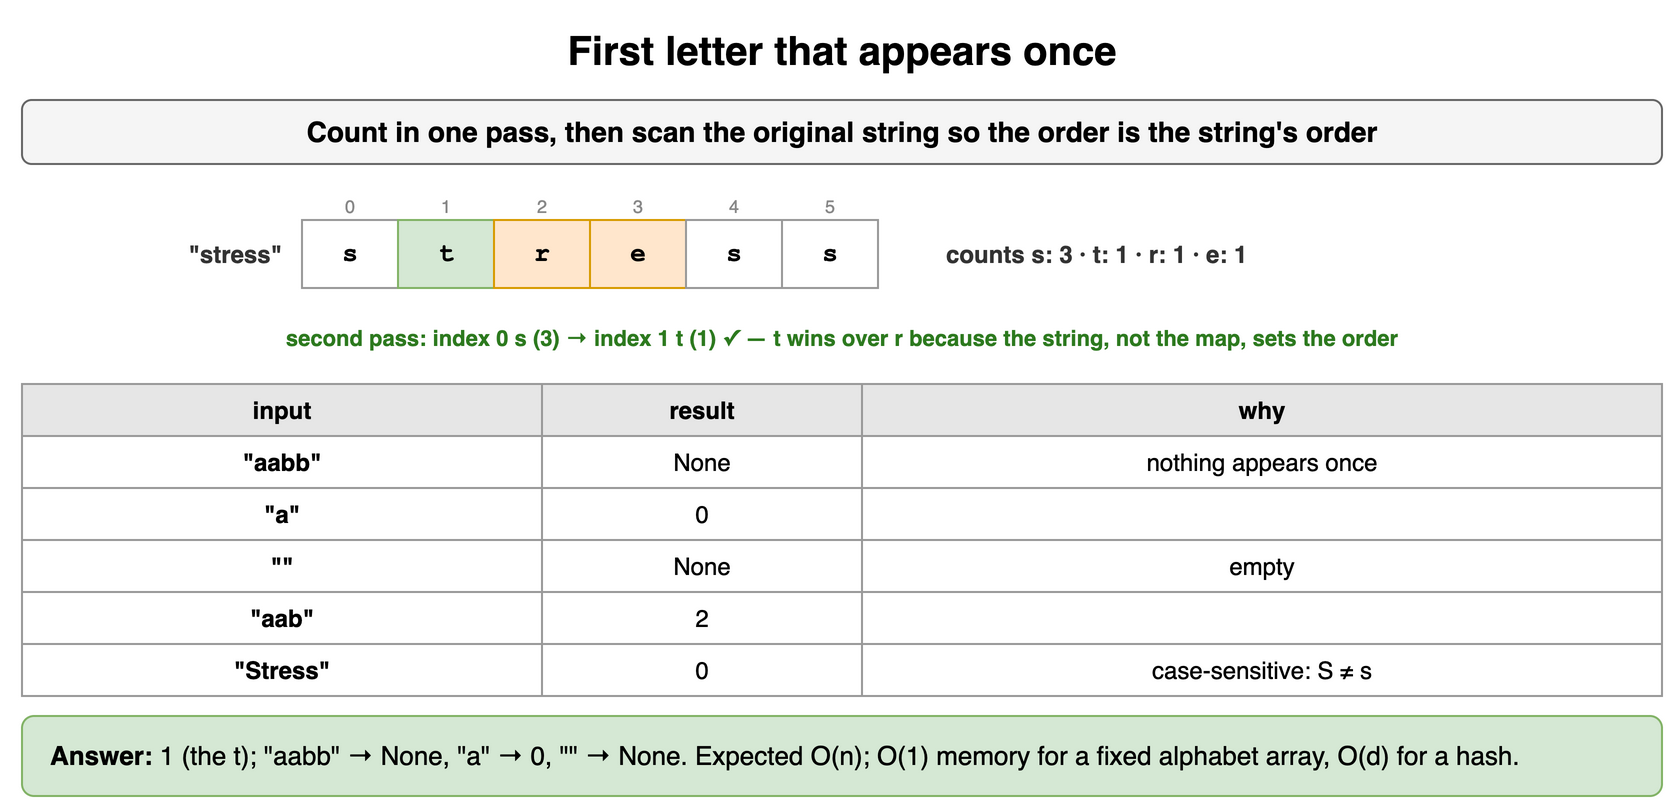

The diagram above was exported from draw.io. Its source (the exported page's mxGraphModel, read from the mxfile embedded in the PNG):
<mxGraphModel dx="900" dy="412" grid="1" gridSize="10" guides="1" tooltips="1" connect="1" arrows="1" fold="1" page="1" pageScale="1" pageWidth="900" pageHeight="412" math="0" shadow="0">
  <root>
    <mxCell id="0" />
    <mxCell id="1" parent="0" />
    <mxCell id="n71" value="First letter that appears once" style="text;html=1;align=center;verticalAlign=middle;whiteSpace=wrap;fontSize=20;fontStyle=1;" vertex="1" parent="1">
      <mxGeometry x="40" y="10" width="820" height="30" as="geometry" />
    </mxCell>
    <mxCell id="n72" value="Count in one pass, then scan the original string so the order is the string's order" style="rounded=1;whiteSpace=wrap;html=1;fillColor=#f5f5f5;strokeColor=#666666;fontStyle=1;fontSize=14;" vertex="1" parent="1">
      <mxGeometry x="40" y="50" width="820" height="32" as="geometry" />
    </mxCell>
    <mxCell id="n73" value="s" style="rounded=0;whiteSpace=wrap;html=1;fontFamily=Courier New;fontStyle=1;fontSize=13;fillColor=#ffffff;strokeColor=#999999;fontSize=13;" vertex="1" parent="1">
      <mxGeometry x="180" y="110" width="48" height="34" as="geometry" />
    </mxCell>
    <mxCell id="n74" value="0" style="text;html=1;whiteSpace=wrap;fontSize=11;align=center;verticalAlign=middle;fontSize=9;fontColor=#888888;" vertex="1" parent="1">
      <mxGeometry x="180" y="96" width="48" height="13" as="geometry" />
    </mxCell>
    <mxCell id="n75" value="t" style="rounded=0;whiteSpace=wrap;html=1;fontFamily=Courier New;fontStyle=1;fontSize=13;fillColor=#d5e8d4;strokeColor=#82b366;fontSize=13;" vertex="1" parent="1">
      <mxGeometry x="228" y="110" width="48" height="34" as="geometry" />
    </mxCell>
    <mxCell id="n76" value="1" style="text;html=1;whiteSpace=wrap;fontSize=11;align=center;verticalAlign=middle;fontSize=9;fontColor=#888888;" vertex="1" parent="1">
      <mxGeometry x="228" y="96" width="48" height="13" as="geometry" />
    </mxCell>
    <mxCell id="n77" value="r" style="rounded=0;whiteSpace=wrap;html=1;fontFamily=Courier New;fontStyle=1;fontSize=13;fillColor=#ffe6cc;strokeColor=#d79b00;fontSize=13;" vertex="1" parent="1">
      <mxGeometry x="276" y="110" width="48" height="34" as="geometry" />
    </mxCell>
    <mxCell id="n78" value="2" style="text;html=1;whiteSpace=wrap;fontSize=11;align=center;verticalAlign=middle;fontSize=9;fontColor=#888888;" vertex="1" parent="1">
      <mxGeometry x="276" y="96" width="48" height="13" as="geometry" />
    </mxCell>
    <mxCell id="n79" value="e" style="rounded=0;whiteSpace=wrap;html=1;fontFamily=Courier New;fontStyle=1;fontSize=13;fillColor=#ffe6cc;strokeColor=#d79b00;fontSize=13;" vertex="1" parent="1">
      <mxGeometry x="324" y="110" width="48" height="34" as="geometry" />
    </mxCell>
    <mxCell id="n710" value="3" style="text;html=1;whiteSpace=wrap;fontSize=11;align=center;verticalAlign=middle;fontSize=9;fontColor=#888888;" vertex="1" parent="1">
      <mxGeometry x="324" y="96" width="48" height="13" as="geometry" />
    </mxCell>
    <mxCell id="n711" value="s" style="rounded=0;whiteSpace=wrap;html=1;fontFamily=Courier New;fontStyle=1;fontSize=13;fillColor=#ffffff;strokeColor=#999999;fontSize=13;" vertex="1" parent="1">
      <mxGeometry x="372" y="110" width="48" height="34" as="geometry" />
    </mxCell>
    <mxCell id="n712" value="4" style="text;html=1;whiteSpace=wrap;fontSize=11;align=center;verticalAlign=middle;fontSize=9;fontColor=#888888;" vertex="1" parent="1">
      <mxGeometry x="372" y="96" width="48" height="13" as="geometry" />
    </mxCell>
    <mxCell id="n713" value="s" style="rounded=0;whiteSpace=wrap;html=1;fontFamily=Courier New;fontStyle=1;fontSize=13;fillColor=#ffffff;strokeColor=#999999;fontSize=13;" vertex="1" parent="1">
      <mxGeometry x="420" y="110" width="48" height="34" as="geometry" />
    </mxCell>
    <mxCell id="n714" value="5" style="text;html=1;whiteSpace=wrap;fontSize=11;align=center;verticalAlign=middle;fontSize=9;fontColor=#888888;" vertex="1" parent="1">
      <mxGeometry x="420" y="96" width="48" height="13" as="geometry" />
    </mxCell>
    <mxCell id="n715" value="&quot;stress&quot;" style="text;html=1;whiteSpace=wrap;fontSize=11;align=right;verticalAlign=middle;fontSize=12;fontColor=#333333;fontStyle=1;" vertex="1" parent="1">
      <mxGeometry x="62" y="110" width="110" height="34" as="geometry" />
    </mxCell>
    <mxCell id="n716" value="counts s: 3 · t: 1 · r: 1 · e: 1" style="text;html=1;whiteSpace=wrap;fontSize=11;align=left;verticalAlign=middle;fontSize=12;fontColor=#333333;fontStyle=1;" vertex="1" parent="1">
      <mxGeometry x="500" y="110" width="360" height="34" as="geometry" />
    </mxCell>
    <mxCell id="n717" value="second pass: index 0 s (3) → index 1 t (1) ✓ — t wins over r because the string, not the map, sets the order" style="text;html=1;whiteSpace=wrap;fontSize=11;align=center;verticalAlign=middle;fontSize=11;fontColor=#2d7a1f;fontStyle=1;" vertex="1" parent="1">
      <mxGeometry x="40" y="160" width="820" height="18" as="geometry" />
    </mxCell>
    <mxCell id="n718" value="input" style="whiteSpace=wrap;html=1;fillColor=#e6e6e6;strokeColor=#999999;fontStyle=1;fontSize=12;" vertex="1" parent="1">
      <mxGeometry x="40" y="192" width="260" height="26" as="geometry" />
    </mxCell>
    <mxCell id="n719" value="result" style="whiteSpace=wrap;html=1;fillColor=#e6e6e6;strokeColor=#999999;fontStyle=1;fontSize=12;" vertex="1" parent="1">
      <mxGeometry x="300" y="192" width="160" height="26" as="geometry" />
    </mxCell>
    <mxCell id="n720" value="why" style="whiteSpace=wrap;html=1;fillColor=#e6e6e6;strokeColor=#999999;fontStyle=1;fontSize=12;" vertex="1" parent="1">
      <mxGeometry x="460" y="192" width="400" height="26" as="geometry" />
    </mxCell>
    <mxCell id="n721" value="&quot;aabb&quot;" style="whiteSpace=wrap;html=1;strokeColor=#999999;fontSize=12;fillColor=#ffffff;fontStyle=1;" vertex="1" parent="1">
      <mxGeometry x="40" y="218" width="260" height="26" as="geometry" />
    </mxCell>
    <mxCell id="n722" value="None" style="whiteSpace=wrap;html=1;strokeColor=#999999;fontSize=12;fillColor=#ffffff;" vertex="1" parent="1">
      <mxGeometry x="300" y="218" width="160" height="26" as="geometry" />
    </mxCell>
    <mxCell id="n723" value="nothing appears once" style="whiteSpace=wrap;html=1;strokeColor=#999999;fontSize=12;fillColor=#ffffff;" vertex="1" parent="1">
      <mxGeometry x="460" y="218" width="400" height="26" as="geometry" />
    </mxCell>
    <mxCell id="n724" value="&quot;a&quot;" style="whiteSpace=wrap;html=1;strokeColor=#999999;fontSize=12;fillColor=#ffffff;fontStyle=1;" vertex="1" parent="1">
      <mxGeometry x="40" y="244" width="260" height="26" as="geometry" />
    </mxCell>
    <mxCell id="n725" value="0" style="whiteSpace=wrap;html=1;strokeColor=#999999;fontSize=12;fillColor=#ffffff;" vertex="1" parent="1">
      <mxGeometry x="300" y="244" width="160" height="26" as="geometry" />
    </mxCell>
    <mxCell id="n726" value="" style="whiteSpace=wrap;html=1;strokeColor=#999999;fontSize=12;fillColor=#ffffff;" vertex="1" parent="1">
      <mxGeometry x="460" y="244" width="400" height="26" as="geometry" />
    </mxCell>
    <mxCell id="n727" value="&quot;&quot;" style="whiteSpace=wrap;html=1;strokeColor=#999999;fontSize=12;fillColor=#ffffff;fontStyle=1;" vertex="1" parent="1">
      <mxGeometry x="40" y="270" width="260" height="26" as="geometry" />
    </mxCell>
    <mxCell id="n728" value="None" style="whiteSpace=wrap;html=1;strokeColor=#999999;fontSize=12;fillColor=#ffffff;" vertex="1" parent="1">
      <mxGeometry x="300" y="270" width="160" height="26" as="geometry" />
    </mxCell>
    <mxCell id="n729" value="empty" style="whiteSpace=wrap;html=1;strokeColor=#999999;fontSize=12;fillColor=#ffffff;" vertex="1" parent="1">
      <mxGeometry x="460" y="270" width="400" height="26" as="geometry" />
    </mxCell>
    <mxCell id="n730" value="&quot;aab&quot;" style="whiteSpace=wrap;html=1;strokeColor=#999999;fontSize=12;fillColor=#ffffff;fontStyle=1;" vertex="1" parent="1">
      <mxGeometry x="40" y="296" width="260" height="26" as="geometry" />
    </mxCell>
    <mxCell id="n731" value="2" style="whiteSpace=wrap;html=1;strokeColor=#999999;fontSize=12;fillColor=#ffffff;" vertex="1" parent="1">
      <mxGeometry x="300" y="296" width="160" height="26" as="geometry" />
    </mxCell>
    <mxCell id="n732" value="" style="whiteSpace=wrap;html=1;strokeColor=#999999;fontSize=12;fillColor=#ffffff;" vertex="1" parent="1">
      <mxGeometry x="460" y="296" width="400" height="26" as="geometry" />
    </mxCell>
    <mxCell id="n733" value="&quot;Stress&quot;" style="whiteSpace=wrap;html=1;strokeColor=#999999;fontSize=12;fillColor=#ffffff;fontStyle=1;" vertex="1" parent="1">
      <mxGeometry x="40" y="322" width="260" height="26" as="geometry" />
    </mxCell>
    <mxCell id="n734" value="0" style="whiteSpace=wrap;html=1;strokeColor=#999999;fontSize=12;fillColor=#ffffff;" vertex="1" parent="1">
      <mxGeometry x="300" y="322" width="160" height="26" as="geometry" />
    </mxCell>
    <mxCell id="n735" value="case-sensitive: S ≠ s" style="whiteSpace=wrap;html=1;strokeColor=#999999;fontSize=12;fillColor=#ffffff;" vertex="1" parent="1">
      <mxGeometry x="460" y="322" width="400" height="26" as="geometry" />
    </mxCell>
    <mxCell id="n736" value="&lt;b&gt;Answer:&lt;/b&gt; 1 (the t); &quot;aabb&quot; → None, &quot;a&quot; → 0, &quot;&quot; → None. Expected O(n); O(1) memory for a fixed alphabet array, O(d) for a hash." style="rounded=1;whiteSpace=wrap;html=1;fillColor=#d5e8d4;strokeColor=#82b366;fontSize=13;align=left;spacingLeft=12;" vertex="1" parent="1">
      <mxGeometry x="40" y="358" width="820" height="40" as="geometry" />
    </mxCell>
  </root>
</mxGraphModel>